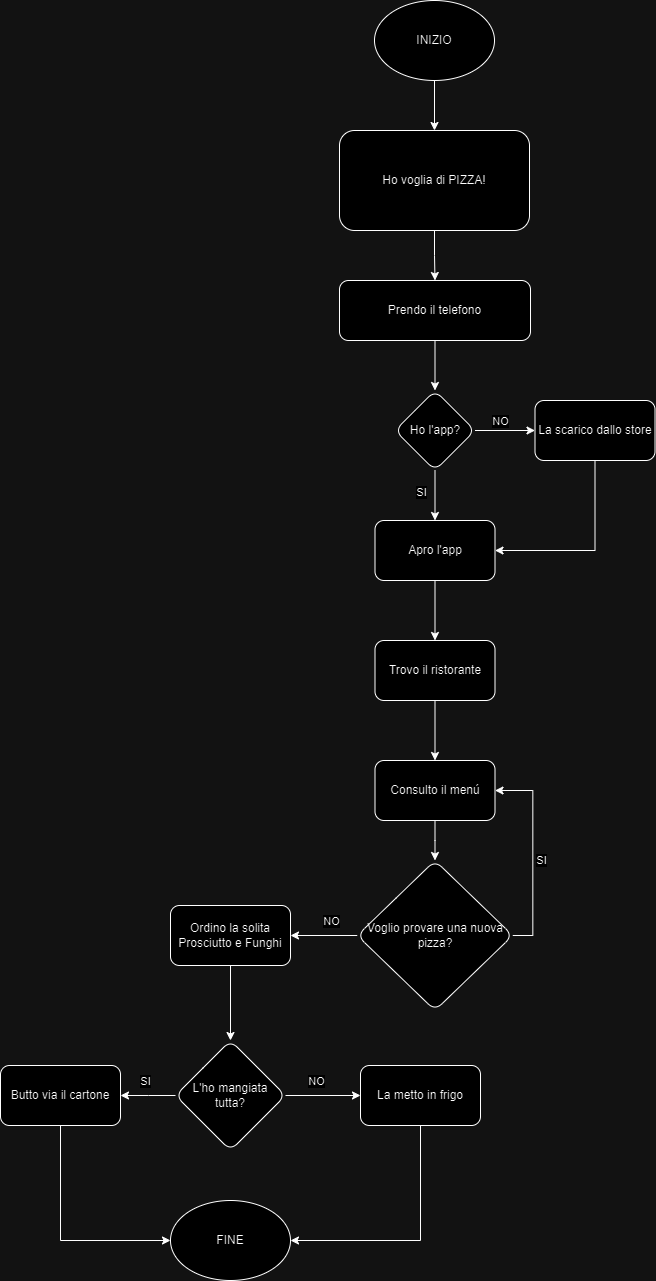

The diagram above was exported from draw.io. Its source (the exported page's mxGraphModel, read from the mxfile embedded in the PNG):
<mxGraphModel dx="2322" dy="2432" grid="1" gridSize="10" guides="1" tooltips="1" connect="1" arrows="1" fold="1" page="1" pageScale="1" pageWidth="827" pageHeight="1169" math="0" shadow="0">
  <root>
    <mxCell id="0" />
    <mxCell id="1" parent="0" />
    <mxCell id="s4A0c1S4CZMr_HaANzOW-3" value="" style="edgeStyle=orthogonalEdgeStyle;rounded=0;orthogonalLoop=1;jettySize=auto;html=1;" edge="1" parent="1" source="s4A0c1S4CZMr_HaANzOW-1" target="s4A0c1S4CZMr_HaANzOW-2">
      <mxGeometry relative="1" as="geometry" />
    </mxCell>
    <mxCell id="s4A0c1S4CZMr_HaANzOW-1" value="Ho voglia di PIZZA!" style="rounded=1;whiteSpace=wrap;html=1;" vertex="1" parent="1">
      <mxGeometry x="419" y="30" width="190" height="100" as="geometry" />
    </mxCell>
    <mxCell id="s4A0c1S4CZMr_HaANzOW-5" value="" style="edgeStyle=orthogonalEdgeStyle;rounded=0;orthogonalLoop=1;jettySize=auto;html=1;" edge="1" parent="1" source="s4A0c1S4CZMr_HaANzOW-2" target="s4A0c1S4CZMr_HaANzOW-4">
      <mxGeometry relative="1" as="geometry" />
    </mxCell>
    <mxCell id="s4A0c1S4CZMr_HaANzOW-2" value="Prendo il telefono" style="rounded=1;whiteSpace=wrap;html=1;" vertex="1" parent="1">
      <mxGeometry x="419" y="180" width="191" height="60" as="geometry" />
    </mxCell>
    <mxCell id="s4A0c1S4CZMr_HaANzOW-7" value="" style="edgeStyle=orthogonalEdgeStyle;rounded=0;orthogonalLoop=1;jettySize=auto;html=1;" edge="1" parent="1" source="s4A0c1S4CZMr_HaANzOW-4" target="s4A0c1S4CZMr_HaANzOW-6">
      <mxGeometry relative="1" as="geometry" />
    </mxCell>
    <mxCell id="s4A0c1S4CZMr_HaANzOW-8" value="NO" style="edgeLabel;html=1;align=center;verticalAlign=middle;resizable=0;points=[];" vertex="1" connectable="0" parent="s4A0c1S4CZMr_HaANzOW-7">
      <mxGeometry x="-0.1833" y="1" relative="1" as="geometry">
        <mxPoint y="-9" as="offset" />
      </mxGeometry>
    </mxCell>
    <mxCell id="s4A0c1S4CZMr_HaANzOW-10" value="" style="edgeStyle=orthogonalEdgeStyle;rounded=0;orthogonalLoop=1;jettySize=auto;html=1;" edge="1" parent="1" source="s4A0c1S4CZMr_HaANzOW-4" target="s4A0c1S4CZMr_HaANzOW-9">
      <mxGeometry relative="1" as="geometry" />
    </mxCell>
    <mxCell id="s4A0c1S4CZMr_HaANzOW-11" value="SI" style="edgeLabel;html=1;align=center;verticalAlign=middle;resizable=0;points=[];" vertex="1" connectable="0" parent="s4A0c1S4CZMr_HaANzOW-10">
      <mxGeometry x="-0.15" y="1" relative="1" as="geometry">
        <mxPoint x="-15" y="-1" as="offset" />
      </mxGeometry>
    </mxCell>
    <mxCell id="s4A0c1S4CZMr_HaANzOW-4" value="Ho l'app?" style="rhombus;whiteSpace=wrap;html=1;rounded=1;" vertex="1" parent="1">
      <mxGeometry x="474.5" y="290" width="80" height="80" as="geometry" />
    </mxCell>
    <mxCell id="s4A0c1S4CZMr_HaANzOW-12" style="edgeStyle=orthogonalEdgeStyle;rounded=0;orthogonalLoop=1;jettySize=auto;html=1;exitX=0.5;exitY=1;exitDx=0;exitDy=0;entryX=1;entryY=0.5;entryDx=0;entryDy=0;" edge="1" parent="1" source="s4A0c1S4CZMr_HaANzOW-6" target="s4A0c1S4CZMr_HaANzOW-9">
      <mxGeometry relative="1" as="geometry" />
    </mxCell>
    <mxCell id="s4A0c1S4CZMr_HaANzOW-6" value="La scarico dallo store" style="whiteSpace=wrap;html=1;rounded=1;" vertex="1" parent="1">
      <mxGeometry x="614.5" y="300" width="120" height="60" as="geometry" />
    </mxCell>
    <mxCell id="s4A0c1S4CZMr_HaANzOW-14" value="" style="edgeStyle=orthogonalEdgeStyle;rounded=0;orthogonalLoop=1;jettySize=auto;html=1;" edge="1" parent="1" source="s4A0c1S4CZMr_HaANzOW-9" target="s4A0c1S4CZMr_HaANzOW-13">
      <mxGeometry relative="1" as="geometry" />
    </mxCell>
    <mxCell id="s4A0c1S4CZMr_HaANzOW-9" value="Apro l'app" style="whiteSpace=wrap;html=1;rounded=1;" vertex="1" parent="1">
      <mxGeometry x="454.5" y="420" width="120" height="60" as="geometry" />
    </mxCell>
    <mxCell id="s4A0c1S4CZMr_HaANzOW-16" value="" style="edgeStyle=orthogonalEdgeStyle;rounded=0;orthogonalLoop=1;jettySize=auto;html=1;" edge="1" parent="1" source="s4A0c1S4CZMr_HaANzOW-13" target="s4A0c1S4CZMr_HaANzOW-15">
      <mxGeometry relative="1" as="geometry" />
    </mxCell>
    <mxCell id="s4A0c1S4CZMr_HaANzOW-13" value="Trovo il ristorante" style="whiteSpace=wrap;html=1;rounded=1;" vertex="1" parent="1">
      <mxGeometry x="454.5" y="540" width="120" height="60" as="geometry" />
    </mxCell>
    <mxCell id="s4A0c1S4CZMr_HaANzOW-18" value="" style="edgeStyle=orthogonalEdgeStyle;rounded=0;orthogonalLoop=1;jettySize=auto;html=1;" edge="1" parent="1" source="s4A0c1S4CZMr_HaANzOW-15" target="s4A0c1S4CZMr_HaANzOW-17">
      <mxGeometry relative="1" as="geometry" />
    </mxCell>
    <mxCell id="s4A0c1S4CZMr_HaANzOW-15" value="Consulto il menú" style="whiteSpace=wrap;html=1;rounded=1;" vertex="1" parent="1">
      <mxGeometry x="454.5" y="660" width="120" height="60" as="geometry" />
    </mxCell>
    <mxCell id="s4A0c1S4CZMr_HaANzOW-21" style="edgeStyle=orthogonalEdgeStyle;rounded=0;orthogonalLoop=1;jettySize=auto;html=1;exitX=1;exitY=0.5;exitDx=0;exitDy=0;entryX=1;entryY=0.5;entryDx=0;entryDy=0;" edge="1" parent="1" source="s4A0c1S4CZMr_HaANzOW-17" target="s4A0c1S4CZMr_HaANzOW-15">
      <mxGeometry relative="1" as="geometry" />
    </mxCell>
    <mxCell id="s4A0c1S4CZMr_HaANzOW-22" value="SI" style="edgeLabel;html=1;align=center;verticalAlign=middle;resizable=0;points=[];" vertex="1" connectable="0" parent="s4A0c1S4CZMr_HaANzOW-21">
      <mxGeometry x="-0.053" y="-2" relative="1" as="geometry">
        <mxPoint x="6" y="1" as="offset" />
      </mxGeometry>
    </mxCell>
    <mxCell id="s4A0c1S4CZMr_HaANzOW-24" value="" style="edgeStyle=orthogonalEdgeStyle;rounded=0;orthogonalLoop=1;jettySize=auto;html=1;" edge="1" parent="1" source="s4A0c1S4CZMr_HaANzOW-17" target="s4A0c1S4CZMr_HaANzOW-23">
      <mxGeometry relative="1" as="geometry" />
    </mxCell>
    <mxCell id="s4A0c1S4CZMr_HaANzOW-25" value="NO" style="edgeLabel;html=1;align=center;verticalAlign=middle;resizable=0;points=[];" vertex="1" connectable="0" parent="s4A0c1S4CZMr_HaANzOW-24">
      <mxGeometry x="-0.2072" y="-1" relative="1" as="geometry">
        <mxPoint y="-14" as="offset" />
      </mxGeometry>
    </mxCell>
    <mxCell id="s4A0c1S4CZMr_HaANzOW-17" value="Voglio provare una nuova pizza?" style="rhombus;whiteSpace=wrap;html=1;rounded=1;" vertex="1" parent="1">
      <mxGeometry x="436.75" y="760" width="155.5" height="150" as="geometry" />
    </mxCell>
    <mxCell id="s4A0c1S4CZMr_HaANzOW-29" value="" style="edgeStyle=orthogonalEdgeStyle;rounded=0;orthogonalLoop=1;jettySize=auto;html=1;" edge="1" parent="1" source="s4A0c1S4CZMr_HaANzOW-23" target="s4A0c1S4CZMr_HaANzOW-28">
      <mxGeometry relative="1" as="geometry" />
    </mxCell>
    <mxCell id="s4A0c1S4CZMr_HaANzOW-23" value="Ordino la solita Prosciutto e Funghi" style="whiteSpace=wrap;html=1;rounded=1;" vertex="1" parent="1">
      <mxGeometry x="250" y="805" width="120" height="60" as="geometry" />
    </mxCell>
    <mxCell id="s4A0c1S4CZMr_HaANzOW-31" value="" style="edgeStyle=orthogonalEdgeStyle;rounded=0;orthogonalLoop=1;jettySize=auto;html=1;" edge="1" parent="1" source="s4A0c1S4CZMr_HaANzOW-28">
      <mxGeometry relative="1" as="geometry">
        <mxPoint x="200" y="995" as="targetPoint" />
      </mxGeometry>
    </mxCell>
    <mxCell id="s4A0c1S4CZMr_HaANzOW-32" value="SI" style="edgeLabel;html=1;align=center;verticalAlign=middle;resizable=0;points=[];" vertex="1" connectable="0" parent="s4A0c1S4CZMr_HaANzOW-31">
      <mxGeometry x="-0.2615" y="-1" relative="1" as="geometry">
        <mxPoint x="-11" y="-14" as="offset" />
      </mxGeometry>
    </mxCell>
    <mxCell id="s4A0c1S4CZMr_HaANzOW-34" value="" style="edgeStyle=orthogonalEdgeStyle;rounded=0;orthogonalLoop=1;jettySize=auto;html=1;" edge="1" parent="1" source="s4A0c1S4CZMr_HaANzOW-28" target="s4A0c1S4CZMr_HaANzOW-33">
      <mxGeometry relative="1" as="geometry" />
    </mxCell>
    <mxCell id="s4A0c1S4CZMr_HaANzOW-35" value="NO" style="edgeLabel;html=1;align=center;verticalAlign=middle;resizable=0;points=[];" vertex="1" connectable="0" parent="s4A0c1S4CZMr_HaANzOW-34">
      <mxGeometry x="-0.2" relative="1" as="geometry">
        <mxPoint y="-15" as="offset" />
      </mxGeometry>
    </mxCell>
    <mxCell id="s4A0c1S4CZMr_HaANzOW-28" value="L'ho mangiata tutta?" style="rhombus;whiteSpace=wrap;html=1;rounded=1;" vertex="1" parent="1">
      <mxGeometry x="255" y="940" width="110" height="110" as="geometry" />
    </mxCell>
    <mxCell id="s4A0c1S4CZMr_HaANzOW-40" style="edgeStyle=orthogonalEdgeStyle;rounded=0;orthogonalLoop=1;jettySize=auto;html=1;exitX=0.5;exitY=1;exitDx=0;exitDy=0;entryX=0;entryY=0.5;entryDx=0;entryDy=0;" edge="1" parent="1" source="s4A0c1S4CZMr_HaANzOW-30" target="s4A0c1S4CZMr_HaANzOW-38">
      <mxGeometry relative="1" as="geometry" />
    </mxCell>
    <mxCell id="s4A0c1S4CZMr_HaANzOW-30" value="Butto via il cartone" style="whiteSpace=wrap;html=1;rounded=1;" vertex="1" parent="1">
      <mxGeometry x="80" y="965" width="120" height="60" as="geometry" />
    </mxCell>
    <mxCell id="s4A0c1S4CZMr_HaANzOW-41" style="edgeStyle=orthogonalEdgeStyle;rounded=0;orthogonalLoop=1;jettySize=auto;html=1;exitX=0.5;exitY=1;exitDx=0;exitDy=0;entryX=1;entryY=0.5;entryDx=0;entryDy=0;" edge="1" parent="1" source="s4A0c1S4CZMr_HaANzOW-33" target="s4A0c1S4CZMr_HaANzOW-38">
      <mxGeometry relative="1" as="geometry" />
    </mxCell>
    <mxCell id="s4A0c1S4CZMr_HaANzOW-33" value="La metto in frigo" style="whiteSpace=wrap;html=1;rounded=1;" vertex="1" parent="1">
      <mxGeometry x="440" y="965" width="120" height="60" as="geometry" />
    </mxCell>
    <mxCell id="s4A0c1S4CZMr_HaANzOW-37" value="" style="edgeStyle=orthogonalEdgeStyle;rounded=0;orthogonalLoop=1;jettySize=auto;html=1;" edge="1" parent="1" source="s4A0c1S4CZMr_HaANzOW-36" target="s4A0c1S4CZMr_HaANzOW-1">
      <mxGeometry relative="1" as="geometry" />
    </mxCell>
    <mxCell id="s4A0c1S4CZMr_HaANzOW-36" value="INIZIO" style="ellipse;whiteSpace=wrap;html=1;" vertex="1" parent="1">
      <mxGeometry x="454" y="-100" width="120" height="80" as="geometry" />
    </mxCell>
    <mxCell id="s4A0c1S4CZMr_HaANzOW-38" value="FINE" style="ellipse;whiteSpace=wrap;html=1;" vertex="1" parent="1">
      <mxGeometry x="250" y="1100" width="120" height="80" as="geometry" />
    </mxCell>
  </root>
</mxGraphModel>